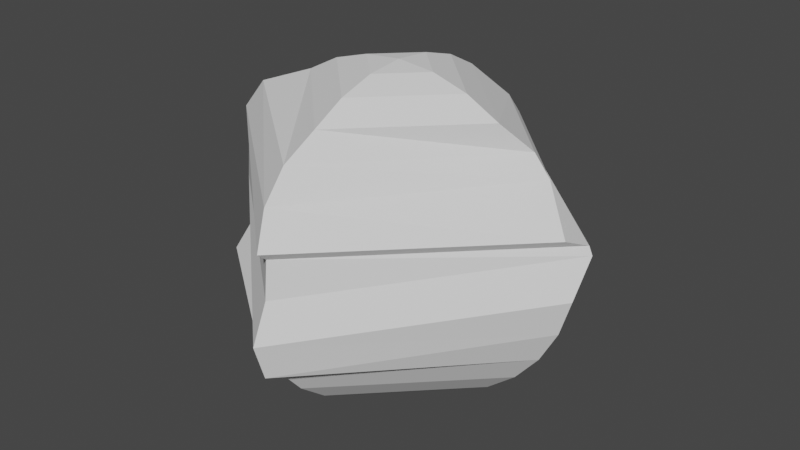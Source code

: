 # Source: boulder1.blend  (saved by Blender 2.80.75; exported with 4.5.12 LTS)
import bpy
from mathutils import Matrix  # noqa: F401  (used for matrix-valued properties, if any)

bpy.ops.wm.read_factory_settings(use_empty=True)
scene = bpy.context.scene
scene.name = 'Scene'

# ---- collections
col_collection = bpy.data.collections.new('Collection'); scene.collection.children.link(col_collection)

# ---- world
world_world = bpy.data.worlds.new('World'); scene.world = world_world
world_world.use_nodes = True; world_world.node_tree.nodes.clear()
_N = world_world.node_tree.nodes; _L = world_world.node_tree.links
n0 = _N.new('ShaderNodeOutputWorld'); n0.name = 'World Output'; n0.location = (300, 300)
n1 = _N.new('ShaderNodeBackground'); n1.name = 'Background'; n1.location = (10, 300)
n1.inputs[0].default_value = (0.05088, 0.05088, 0.05088, 1.0)
_L.new(n1.outputs[0], n0.inputs[0])
n0.is_active_output = True
world_world.color = (0.05088, 0.05088, 0.05088)
world_world.use_sun_shadow = False
world_world.sun_shadow_jitter_overblur = 0.0

# ---- meshes
me_sphere = bpy.data.meshes.new('Sphere')
me_sphere.from_pydata([(0.0, 0.3827, 0.7784), (0.0, 0.5556, 0.686), (0.1729, 0.6377, 0.5437), (0.1729, 0.7326, 0.4281), (0.02495, 1.005, 0.2), (0.02495, 1.025, 0.1469), (0.0, 0.9808, -0.04323), (0.05834, 0.8657, -0.2193), (0.05834, 0.761, -0.4152), (0.0, 0.7071, -0.5552), (0.0, 0.5556, -0.6796), (0.0, 0.3827, -0.772), (0.0, 0.1951, -0.8289), (0.1951, -3.344e-07, 0.8353), (0.3827, -3.426e-07, 0.7784), (0.5556, -3.501e-07, 0.686), (0.6631, 0.1284, 0.5378), (0.7482, 0.1284, 0.434), (0.9239, -3.662e-07, 0.2372), (0.9808, 0.1066, 0.1951), (1.0, 0.1066, 0.1519), (0.9808, -3.687e-07, -0.04323), (0.9239, -3.662e-07, -0.2308), (0.8315, -3.622e-07, -0.4037), (0.7071, -3.568e-07, -0.5552), (0.5556, -3.501e-07, -0.6796), (0.3827, -3.426e-07, -0.772), (0.1951, -3.344e-07, -0.8289), (-1.706e-08, -0.1951, 0.8353), (-3.346e-08, -0.3827, 0.7784), (-4.857e-08, -0.5556, 0.686), (-0.03984, -0.7071, 0.5617), (-0.03984, -0.8315, 0.4101), (-8.077e-08, -0.9239, 0.2372), (-8.574e-08, -0.8742, 0.1951), (-8.742e-08, -0.8934, -4.371e-08), (-8.574e-08, -0.9808, -0.1951), (-8.077e-08, -0.9239, -0.3827), (-7.269e-08, -0.8315, -0.4037), (-6.182e-08, -0.7071, -0.5552), (-4.857e-08, -0.5556, -0.6796), (-3.346e-08, -0.3827, -0.772), (-1.706e-08, -0.1951, -0.8289), (0.0, -3.258e-07, -0.8481), (-3.258e-07, -3.258e-07, 0.8546), (-0.1951, -3.003e-07, 0.8353), (-0.3827, -2.757e-07, 0.7784), (-0.5556, -2.53e-07, 0.686), (-0.849, -0.04429, 0.5704), (-0.9877, -0.04429, 0.4014), (-0.9239, -2.047e-07, 0.2372), (-1.005, -0.02495, 0.2), (-1.025, -0.02495, -0.004915), (-0.9808, -1.972e-07, -0.1951), (-0.9884, -0.181, -0.3712), (-0.8837, -0.181, -0.4152), (-0.7071, -2.331e-07, -0.5552), (-0.5556, -2.53e-07, -0.6796), (-0.3827, -2.757e-07, -0.772), (-0.1951, -3.003e-07, -0.8289), (3.411e-08, 0.1951, 0.8353), (1.615e-07, 0.9239, 0.2372)], [], [(60, 44, 13), (43, 12, 27), (6, 5, 20, 21), (0, 60, 13, 14), (7, 6, 21, 22), (1, 0, 14, 15), (8, 7, 22, 23), (2, 1, 15, 16), (9, 8, 23, 24), (3, 2, 16, 17), (10, 9, 24, 25), (61, 3, 17, 18), (11, 10, 25, 26), (4, 61, 18, 19), (12, 11, 26, 27), (5, 4, 19, 20), (19, 18, 33, 34), (27, 26, 41, 42), (20, 19, 34, 35), (13, 44, 28), (43, 27, 42), (21, 20, 35, 36), (14, 13, 28, 29), (22, 21, 36, 37), (15, 14, 29, 30), (23, 22, 37, 38), (16, 15, 30, 31), (24, 23, 38, 39), (17, 16, 31, 32), (25, 24, 39, 40), (18, 17, 32, 33), (26, 25, 40, 41), (38, 37, 54, 55), (31, 30, 47, 48), (39, 38, 55, 56), (32, 31, 48, 49), (40, 39, 56, 57), (33, 32, 49, 50), (41, 40, 57, 58), (34, 33, 50, 51), (42, 41, 58, 59), (35, 34, 51, 52), (28, 44, 45), (43, 42, 59), (36, 35, 52, 53), (29, 28, 45, 46), (37, 36, 53, 54), (30, 29, 46, 47), (59, 58, 11, 12), (52, 51, 4, 5), (45, 44, 60), (43, 59, 12), (53, 52, 5, 6), (46, 45, 60, 0), (54, 53, 6, 7), (47, 46, 0, 1), (55, 54, 7, 8), (48, 47, 1, 2), (56, 55, 8, 9), (49, 48, 2, 3), (57, 56, 9, 10), (50, 49, 3, 61), (58, 57, 10, 11), (51, 50, 61, 4)])
_uv = me_sphere.uv_layers.new(name='UVMap')
_uv.uv.foreach_set('vector', [0.75, 0.9375, 0.625, 1.0, 0.5, 0.9375, 0.625, 0.0, 0.75, 0.0625, 0.5, 0.0625, 0.75, 0.4375, 0.75, 0.5, 0.5, 0.5, 0.5, 0.4375, 0.75, 0.875, 0.75, 0.9375, 0.5, 0.9375, 0.5, 0.875, 0.75, 0.375, 0.75, 0.4375, 0.5, 0.4375, 0.5, 0.375, 0.75, 0.8125, 0.75, 0.875, 0.5, 0.875, 0.5, 0.8125, 0.75, 0.3125, 0.75, 0.375, 0.5, 0.375, 0.5, 0.3125, 0.75, 0.75, 0.75, 0.8125, 0.5, 0.8125, 0.5, 0.75, 0.75, 0.25, 0.75, 0.3125, 0.5, 0.3125, 0.5, 0.25, 0.75, 0.6875, 0.75, 0.75, 0.5, 0.75, 0.5, 0.6875, 0.75, 0.1875, 0.75, 0.25, 0.5, 0.25, 0.5, 0.1875, 0.75, 0.625, 0.75, 0.6875, 0.5, 0.6875, 0.5, 0.625, 0.75, 0.125, 0.75, 0.1875, 0.5, 0.1875, 0.5, 0.125, 0.75, 0.5625, 0.75, 0.625, 0.5, 0.625, 0.5, 0.5625, 0.75, 0.0625, 0.75, 0.125, 0.5, 0.125, 0.5, 0.0625, 0.75, 0.5, 0.75, 0.5625, 0.5, 0.5625, 0.5, 0.5, 0.5, 0.5625, 0.5, 0.625, 0.25, 0.625, 0.25, 0.5625, 0.5, 0.0625, 0.5, 0.125, 0.25, 0.125, 0.25, 0.0625, 0.5, 0.5, 0.5, 0.5625, 0.25, 0.5625, 0.25, 0.5, 0.5, 0.9375, 0.375, 1.0, 0.25, 0.9375, 0.375, 0.0, 0.5, 0.0625, 0.25, 0.0625, 0.5, 0.4375, 0.5, 0.5, 0.25, 0.5, 0.25, 0.4375, 0.5, 0.875, 0.5, 0.9375, 0.25, 0.9375, 0.25, 0.875, 0.5, 0.375, 0.5, 0.4375, 0.25, 0.4375, 0.25, 0.375, 0.5, 0.8125, 0.5, 0.875, 0.25, 0.875, 0.25, 0.8125, 0.5, 0.3125, 0.5, 0.375, 0.25, 0.375, 0.25, 0.3125, 0.5, 0.75, 0.5, 0.8125, 0.25, 0.8125, 0.25, 0.75, 0.5, 0.25, 0.5, 0.3125, 0.25, 0.3125, 0.25, 0.25, 0.5, 0.6875, 0.5, 0.75, 0.25, 0.75, 0.25, 0.6875, 0.5, 0.1875, 0.5, 0.25, 0.25, 0.25, 0.25, 0.1875, 0.5, 0.625, 0.5, 0.6875, 0.25, 0.6875, 0.25, 0.625, 0.5, 0.125, 0.5, 0.1875, 0.25, 0.1875, 0.25, 0.125, 0.25, 0.3125, 0.25, 0.375, 0.0, 0.375, 0.0, 0.3125, 0.25, 0.75, 0.25, 0.8125, 5.96e-08, 0.8125, 5.96e-08, 0.75, 0.25, 0.25, 0.25, 0.3125, 0.0, 0.3125, 5.96e-08, 0.25, 0.25, 0.6875, 0.25, 0.75, 5.96e-08, 0.75, 0.0, 0.6875, 0.25, 0.1875, 0.25, 0.25, 5.96e-08, 0.25, 5.96e-08, 0.1875, 0.25, 0.625, 0.25, 0.6875, 0.0, 0.6875, 0.0, 0.625, 0.25, 0.125, 0.25, 0.1875, 5.96e-08, 0.1875, 8.941e-08, 0.125, 0.25, 0.5625, 0.25, 0.625, 0.0, 0.625, 0.0, 0.5625, 0.25, 0.0625, 0.25, 0.125, 8.941e-08, 0.125, 2.384e-07, 0.0625, 0.25, 0.5, 0.25, 0.5625, 0.0, 0.5625, 0.0, 0.5, 0.25, 0.9375, 0.125, 1.0, 2.384e-07, 0.9375, 0.125, 0.0, 0.25, 0.0625, 2.384e-07, 0.0625, 0.25, 0.4375, 0.25, 0.5, 0.0, 0.5, 0.0, 0.4375, 0.25, 0.875, 0.25, 0.9375, 2.384e-07, 0.9375, 8.941e-08, 0.875, 0.25, 0.375, 0.25, 0.4375, 0.0, 0.4375, 0.0, 0.375, 0.25, 0.8125, 0.25, 0.875, 8.941e-08, 0.875, 5.96e-08, 0.8125, 1.0, 0.0625, 1.0, 0.125, 0.75, 0.125, 0.75, 0.0625, 1.0, 0.5, 1.0, 0.5625, 0.75, 0.5625, 0.75, 0.5, 1.0, 0.9375, 0.875, 1.0, 0.75, 0.9375, 0.875, 0.0, 1.0, 0.0625, 0.75, 0.0625, 1.0, 0.4375, 1.0, 0.5, 0.75, 0.5, 0.75, 0.4375, 1.0, 0.875, 1.0, 0.9375, 0.75, 0.9375, 0.75, 0.875, 1.0, 0.375, 1.0, 0.4375, 0.75, 0.4375, 0.75, 0.375, 1.0, 0.8125, 1.0, 0.875, 0.75, 0.875, 0.75, 0.8125, 1.0, 0.3125, 1.0, 0.375, 0.75, 0.375, 0.75, 0.3125, 1.0, 0.75, 1.0, 0.8125, 0.75, 0.8125, 0.75, 0.75, 1.0, 0.25, 1.0, 0.3125, 0.75, 0.3125, 0.75, 0.25, 1.0, 0.6875, 1.0, 0.75, 0.75, 0.75, 0.75, 0.6875, 1.0, 0.1875, 1.0, 0.25, 0.75, 0.25, 0.75, 0.1875, 1.0, 0.625, 1.0, 0.6875, 0.75, 0.6875, 0.75, 0.625, 1.0, 0.125, 1.0, 0.1875, 0.75, 0.1875, 0.75, 0.125, 1.0, 0.5625, 1.0, 0.625, 0.75, 0.625, 0.75, 0.5625])
me_sphere.use_remesh_preserve_volume = False
me_sphere.use_remesh_preserve_attributes = False
me_sphere.use_mirror_vertex_groups = False
me_sphere.update()

# ---- objects
ob_boulder = bpy.data.objects.new('Boulder', me_sphere)

# ---- transforms, parenting, visibility, modifiers, constraints
ob_boulder.location = (0.0, 0.0, 0.0)
ob_boulder.lineart.crease_threshold = 0.0

# ---- collection membership
col_collection.objects.link(ob_boulder)

# ---- scene / render settings (as saved in the file)
scene.frame_start = 1; scene.frame_end = 250; scene.frame_set(1)
scene.render.engine = 'BLENDER_EEVEE_NEXT'
scene.cycles.use_denoising = False
scene.cycles.samples = 128
scene.cycles.sampling_pattern = 'TABULATED_SOBOL'
scene.cycles.use_adaptive_sampling = False
scene.cycles.use_light_tree = False
scene.view_settings.view_transform = 'Filmic'
bpy.context.view_layer.update()

# ---- added for rendering (the .blend has no active camera and no usable light): camera, sun
cam_auto = bpy.data.cameras.new('AutoCamera')
cam_auto.lens = 50.0
cam_auto.sensor_width = 36.0
cam_auto.clip_end = 1000.0
ob_auto_camera = bpy.data.objects.new('AutoCamera', cam_auto)
scene.collection.objects.link(ob_auto_camera)
ob_auto_camera.location = (3.0596, -3.66446, 2.46107)
ob_auto_camera.rotation_euler = (1.09748, -7.21219e-08, 0.694738)
scene.camera = ob_auto_camera
light_auto_sun = bpy.data.lights.new('AutoSun', 'SUN')
light_auto_sun.energy = 3.0
light_auto_sun.angle = 0.0523599
ob_auto_sun = bpy.data.objects.new('AutoSun', light_auto_sun)
scene.collection.objects.link(ob_auto_sun)
ob_auto_sun.rotation_euler = (0.872665, 0.174533, 0.523599)
bpy.context.view_layer.update()
